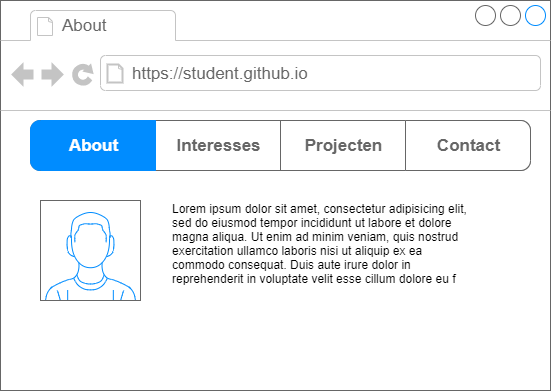

The diagram above was exported from draw.io. Its source (the exported page's mxGraphModel, read from the mxfile embedded in the PNG):
<mxGraphModel dx="1033" dy="790" grid="1" gridSize="10" guides="1" tooltips="1" connect="1" arrows="1" fold="1" page="1" pageScale="1" pageWidth="850" pageHeight="1100" math="0" shadow="0">
  <root>
    <mxCell id="0" />
    <mxCell id="1" parent="0" />
    <mxCell id="2" value="" style="strokeWidth=1;shadow=0;dashed=0;align=center;html=1;shape=mxgraph.mockup.containers.browserWindow;rSize=0;strokeColor=#666666;strokeColor2=#008cff;strokeColor3=#c4c4c4;mainText=,;recursiveResize=0;" parent="1" vertex="1">
      <mxGeometry x="130" y="150" width="550" height="390" as="geometry" />
    </mxCell>
    <mxCell id="3" value="About" style="strokeWidth=1;shadow=0;dashed=0;align=center;html=1;shape=mxgraph.mockup.containers.anchor;fontSize=17;fontColor=#666666;align=left;" parent="2" vertex="1">
      <mxGeometry x="60" y="12" width="110" height="26" as="geometry" />
    </mxCell>
    <mxCell id="4" value="https://student.github.io" style="strokeWidth=1;shadow=0;dashed=0;align=center;html=1;shape=mxgraph.mockup.containers.anchor;rSize=0;fontSize=17;fontColor=#666666;align=left;" parent="2" vertex="1">
      <mxGeometry x="130" y="60" width="250" height="26" as="geometry" />
    </mxCell>
    <mxCell id="5" value="" style="verticalLabelPosition=bottom;shadow=0;dashed=0;align=center;html=1;verticalAlign=top;strokeWidth=1;shape=mxgraph.mockup.containers.userMale;strokeColor=#666666;strokeColor2=#008cff;" parent="2" vertex="1">
      <mxGeometry x="40" y="200" width="100" height="100" as="geometry" />
    </mxCell>
    <mxCell id="6" value="" style="strokeWidth=1;shadow=0;dashed=0;align=center;html=1;shape=mxgraph.mockup.rrect;rSize=10;fillColor=#ffffff;strokeColor=#666666;" parent="2" vertex="1">
      <mxGeometry x="30" y="120" width="500" height="50" as="geometry" />
    </mxCell>
    <mxCell id="7" value="Interesses" style="strokeColor=inherit;fillColor=inherit;gradientColor=inherit;strokeWidth=1;shadow=0;dashed=0;align=center;html=1;shape=mxgraph.mockup.rrect;rSize=0;fontSize=17;fontColor=#666666;fontStyle=1;resizeHeight=1;" parent="6" vertex="1">
      <mxGeometry width="125" height="50" relative="1" as="geometry">
        <mxPoint x="125" as="offset" />
      </mxGeometry>
    </mxCell>
    <mxCell id="8" value="Projecten" style="strokeColor=inherit;fillColor=inherit;gradientColor=inherit;strokeWidth=1;shadow=0;dashed=0;align=center;html=1;shape=mxgraph.mockup.rrect;rSize=0;fontSize=17;fontColor=#666666;fontStyle=1;resizeHeight=1;" parent="6" vertex="1">
      <mxGeometry width="125" height="50" relative="1" as="geometry">
        <mxPoint x="250" as="offset" />
      </mxGeometry>
    </mxCell>
    <mxCell id="9" value="Contact&lt;br&gt;" style="strokeColor=inherit;fillColor=inherit;gradientColor=inherit;strokeWidth=1;shadow=0;dashed=0;align=center;html=1;shape=mxgraph.mockup.rightButton;rSize=10;fontSize=17;fontColor=#666666;fontStyle=1;resizeHeight=1;" parent="6" vertex="1">
      <mxGeometry x="1" width="125" height="50" relative="1" as="geometry">
        <mxPoint x="-125" as="offset" />
      </mxGeometry>
    </mxCell>
    <mxCell id="10" value="About" style="strokeWidth=1;shadow=0;dashed=0;align=center;html=1;shape=mxgraph.mockup.leftButton;rSize=10;fontSize=17;fontColor=#ffffff;fontStyle=1;fillColor=#008cff;strokeColor=#008cff;resizeHeight=1;" parent="6" vertex="1">
      <mxGeometry width="125" height="50" relative="1" as="geometry" />
    </mxCell>
    <mxCell id="16" value="Lorem ipsum dolor sit amet, consectetur adipisicing elit, sed do eiusmod tempor incididunt ut labore et dolore magna aliqua. Ut enim ad minim veniam, quis nostrud exercitation ullamco laboris nisi ut aliquip ex ea commodo consequat. Duis aute irure dolor in reprehenderit in voluptate velit esse cillum dolore eu f" style="text;spacingTop=-5;whiteSpace=wrap;html=1;align=left;fontSize=12;fontFamily=Helvetica;fillColor=none;strokeColor=none;shadow=0;" parent="2" vertex="1">
      <mxGeometry x="170" y="200" width="300" height="100" as="geometry" />
    </mxCell>
  </root>
</mxGraphModel>